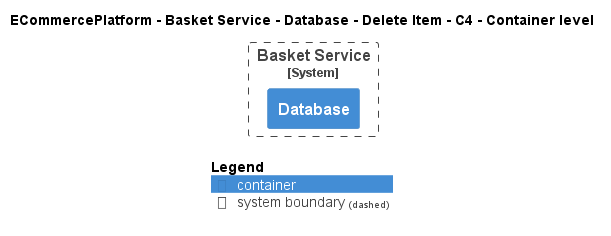

The diagram above was rendered by PlantUML. Its source (embedded in the PNG):
@startuml
!pragma layout smetana
!include ..\..\..\..\..\..\..\.c4s\C4_Container.puml

AddElementTag("c4interflow:lifecycle:new", $bgColor=green, $fontColor=#ffffff, $borderColor=green, $shadowing="False")
AddElementTag("c4interflow:lifecycle:changed", $bgColor=orange, $fontColor=#ffffff, $borderColor=orange, $shadowing="False")
AddElementTag("c4interflow:lifecycle:removed", $bgColor=red, $fontColor=#ffffff, $borderColor=red, $shadowing="False")

AddRelTag("c4interflow:lifecycle:new", $textColor=green, $lineColor=green)
AddRelTag("c4interflow:lifecycle:changed", $textColor=orange, $lineColor=orange)
AddRelTag("c4interflow:lifecycle:removed", $textColor=red, $lineColor=red)

SHOW_PERSON_PORTRAIT()
LAYOUT_TOP_DOWN()

skinparam linetype polyline

title ECommercePlatform - Basket Service - Database - Delete Item - C4 - Container level


System_Boundary(ECommercePlatform.SoftwareSystems.BasketService, "Basket Service") {
    Container(ECommercePlatform.SoftwareSystems.BasketService.Containers.Database, "Database", "", "")
}



SHOW_LEGEND()
@enduml